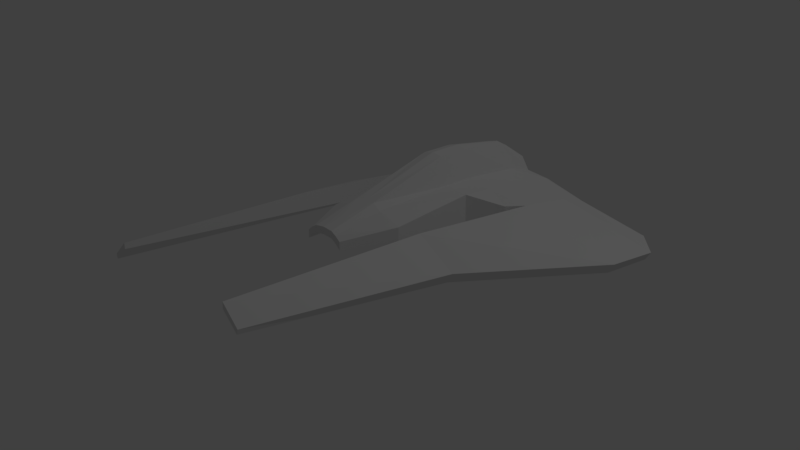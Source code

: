 # Source: ship2.blend  (saved by Blender 2.78.0; exported with 4.5.12 LTS)
import bpy
from mathutils import Matrix  # noqa: F401  (used for matrix-valued properties, if any)

bpy.ops.wm.read_factory_settings(use_empty=True)
scene = bpy.context.scene
scene.name = 'Scene'

# ---- collections
col_collection_1 = bpy.data.collections.new('Collection 1'); scene.collection.children.link(col_collection_1)

# ---- world
world_world = bpy.data.worlds.new('World'); scene.world = world_world
world_world.color = (0.05088, 0.05088, 0.05088)
world_world.use_sun_shadow = False
world_world.sun_shadow_jitter_overblur = 0.0
world_world.cycles.sampling_method = 'MANUAL'

# ---- cameras
cam_camera = bpy.data.cameras.new('Camera')
cam_camera.clip_end = 100.0
cam_camera.lens = 35.0
cam_camera.sensor_width = 32.0
cam_camera.sensor_height = 18.0
cam_camera.ortho_scale = 7.314
cam_camera.dof.focus_distance = 0.0
cam_camera.dof.aperture_fstop = 128.0

# ---- lights
light_lamp = bpy.data.lights.new('Lamp', 'POINT')
light_lamp.transmission_factor = 0.0
light_lamp.cutoff_distance = 30.0
light_lamp.energy = 100.0
light_lamp.shadow_buffer_clip_start = 1.001
light_lamp.shadow_soft_size = 0.1
light_lamp.shadow_maximum_resolution = 0.006
light_lamp.use_absolute_resolution = True

# ---- meshes
me_cube_001 = bpy.data.meshes.new('Cube.001')
me_cube_001.from_pydata([(0.0, -1.0, -0.1), (0.0, -1.0, -0.04103), (0.0, -0.6, -0.1), (0.0, -0.6, 0.09403), (0.2, -1.0, -0.178), (0.2, -1.0, -0.1117), (0.4, -0.6, -0.1357), (0.4, -0.6, -0.03052), (0.0, 0.09332, -0.05699), (0.0, 0.09332, 0.3744), (0.4, 0.09332, -0.1357), (0.4, 0.09332, 0.09926), (0.1, -0.6, -0.1024), (0.1, -0.6, 0.09278), (0.1, -1.0, -0.11), (0.1, -1.0, -0.05104), (0.1, 0.09332, -0.06743), (0.1, 0.09332, 0.3566), (0.1734, -0.6, 0.04308), (0.15, -1.0, -0.1375), (0.1734, 0.09332, 0.1274), (0.1734, -0.6, -0.119), (0.15, -1.0, -0.07623), (0.1734, 0.09332, -0.08942), (0.0, 0.3643, -0.05699), (0.0, 0.3643, 0.3995), (0.4, 0.3643, -0.1357), (0.4, 0.3643, 0.09926), (0.1, 0.3643, -0.06743), (0.1, 0.3643, 0.3816), (0.1734, 0.3643, 0.1525), (0.1734, 0.3643, -0.08942), (0.0, 0.8423, -0.05699), (0.0, 0.8423, 0.3672), (0.4, 0.8423, -0.1357), (0.4, 0.8423, 0.07099), (0.1, 0.8423, -0.06743), (0.1, 0.8423, 0.3494), (0.1734, 0.8423, 0.1525), (0.1734, 0.8423, -0.08942), (0.0, 1.066, -0.05699), (0.0, 1.066, 0.235), (0.4, 1.066, -0.1357), (0.4, 1.066, 0.07099), (0.1, 1.066, -0.06743), (0.1, 1.066, 0.2172), (0.1734, 1.066, 0.1067), (0.1734, 1.066, -0.08942), (0.6327, 0.2933, -0.1357), (0.6327, 0.2933, 0.01806), (0.7259, 0.4359, -0.1357), (0.7259, 0.4359, 0.01806), (0.7259, 0.9139, -0.1357), (0.7259, 0.9139, -0.01022), (0.7259, 1.138, -0.1753), (0.7259, 1.138, -0.06971), (1.535, 0.4584, -0.3177), (1.584, 0.4584, -0.2417), (1.535, 0.9139, -0.3177), (1.582, 0.9139, -0.2513), (1.307, 1.138, -0.2944), (1.354, 1.138, -0.2211), (0.7259, -2.255, -0.1357), (0.7259, -2.255, -0.08675), (0.8823, -2.255, -0.2511), (0.8935, -2.255, -0.2146), (1.073, -0.6747, -0.1895), (1.024, -0.6747, -0.2655), (0.7259, -0.6747, -0.1357), (0.7259, -0.6747, 0.01806)], [], [(0, 1, 3, 2), (18, 7, 11, 20), (6, 7, 5, 4), (14, 15, 1, 0), (21, 6, 4, 19), (13, 3, 1, 15), (17, 20, 30, 29), (2, 3, 9, 8), (7, 6, 10, 11), (12, 2, 8, 16), (21, 12, 16, 23), (20, 11, 27, 30), (18, 13, 15, 22), (2, 12, 14, 0), (19, 22, 15, 14), (3, 13, 17, 9), (4, 5, 22, 19), (7, 18, 22, 5), (6, 21, 23, 10), (9, 17, 29, 25), (12, 21, 19, 14), (13, 18, 20, 17), (34, 42, 54, 52), (25, 29, 37, 33), (29, 30, 38, 37), (8, 9, 25, 24), (10, 23, 31, 26), (26, 34, 52, 50), (23, 16, 28, 31), (16, 8, 24, 28), (32, 33, 41, 40), (38, 35, 43, 46), (39, 36, 44, 47), (28, 24, 32, 36), (26, 31, 39, 34), (31, 28, 36, 39), (30, 27, 35, 38), (24, 25, 33, 32), (47, 46, 43, 42), (40, 41, 45, 44), (44, 45, 46, 47), (37, 38, 46, 45), (33, 37, 45, 41), (43, 35, 53, 55), (36, 32, 40, 44), (34, 39, 47, 42), (67, 66, 65, 64), (49, 48, 50, 51), (50, 52, 58, 56), (10, 26, 50, 48), (27, 11, 49, 51), (35, 27, 51, 53), (11, 10, 48, 49), (42, 43, 55, 54), (57, 56, 58, 59), (59, 58, 60, 61), (55, 53, 59, 61), (53, 51, 57, 59), (52, 54, 60, 58), (54, 55, 61, 60), (63, 62, 64, 65), (69, 68, 62, 63), (68, 67, 64, 62), (66, 69, 63, 65), (57, 51, 69, 66), (50, 56, 67, 68), (51, 50, 68, 69), (56, 57, 66, 67)])
me_cube_001.use_remesh_preserve_volume = False
me_cube_001.use_remesh_preserve_attributes = False
me_cube_001.use_mirror_vertex_groups = False
me_cube_001.update()

# ---- objects
ob_cube = bpy.data.objects.new('Cube', me_cube_001)
ob_lamp = bpy.data.objects.new('Lamp', light_lamp)
ob_camera = bpy.data.objects.new('Camera', cam_camera)

# ---- transforms, parenting, visibility, modifiers, constraints
ob_cube.location = (0.0, 0.0, 0.0)
ob_cube.lineart.crease_threshold = 0.0
_m = ob_cube.modifiers.new('Mirror', 'MIRROR')
ob_lamp.location = (4.076, 1.005, 5.904)
ob_lamp.rotation_euler = (0.6503, 0.05522, 1.866)
ob_lamp.lock_rotations_4d = False
ob_lamp.empty_display_type = 'ARROWS'
ob_lamp.color = (0.0, 0.0, 0.0, 0.0)
ob_lamp.lineart.crease_threshold = 0.0
ob_camera.location = (5.189, -4.574, 1.939)
ob_camera.rotation_euler = (1.267, -1.196e-05, 0.8763)
ob_camera.lock_rotations_4d = False
ob_camera.empty_display_type = 'ARROWS'
ob_camera.color = (0.0, 0.0, 0.0, 0.0)
ob_camera.display_type = 'WIRE'
ob_camera.lineart.crease_threshold = 0.0

# ---- collection membership
col_collection_1.objects.link(ob_cube)
col_collection_1.objects.link(ob_lamp)
col_collection_1.objects.link(ob_camera)

# ---- scene / render settings (as saved in the file)
scene.camera = ob_camera
scene.frame_start = 1; scene.frame_end = 250; scene.frame_set(1)
scene.render.engine = 'BLENDER_EEVEE_NEXT'
scene.render.resolution_percentage = 50
scene.render.dither_intensity = 0.0
scene.cycles.use_denoising = False
scene.cycles.samples = 128
scene.cycles.sampling_pattern = 'TABULATED_SOBOL'
scene.cycles.light_sampling_threshold = 0.0
scene.cycles.use_adaptive_sampling = False
scene.cycles.use_light_tree = False
scene.cycles.blur_glossy = 0.0
scene.cycles.sample_clamp_indirect = 0.0
scene.view_settings.view_transform = 'Standard'
bpy.context.view_layer.update()
